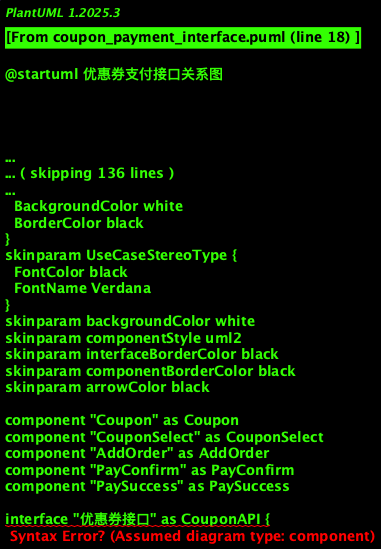

The diagram above was rendered by PlantUML. Its source (embedded in the PNG):
@startuml 优惠券支付接口关系图

!theme plain
skinparam backgroundColor white
skinparam componentStyle uml2
skinparam interfaceBorderColor black
skinparam componentBorderColor black
skinparam arrowColor black

' 前端组件
component "Coupon" as Coupon
component "CouponSelect" as CouponSelect
component "AddOrder" as AddOrder
component "PayConfirm" as PayConfirm
component "PaySuccess" as PaySuccess

' API接口
interface "优惠券接口" as CouponAPI {
  getCouponListApi()
  getAvailableCouponsApi()
  useCouponApi()
}

interface "支付接口" as PaymentAPI {
  createPaymentApi()
  getPaymentStatusApi()
  completePaymentApi()
}

' 后端服务
component "优惠券服务" as CouponService {
  [优惠券管理]
  [优惠券使用]
  [优惠券发放]
}

component "支付服务" as PaymentService {
  [支付处理]
  [支付状态管理]
  [支付通知处理]
}

database "优惠券数据库" as CouponDB
database "支付数据库" as PaymentDB

' 连接关系
Coupon --> CouponAPI : 获取优惠券列表
CouponSelect --> CouponAPI : 获取可用优惠券
AddOrder --> CouponAPI : 使用优惠券
PayConfirm --> PaymentAPI : 创建支付
PaySuccess --> PaymentAPI : 获取支付状态

CouponAPI --> CouponService
PaymentAPI --> PaymentService

CouponService --> CouponDB
PaymentService --> PaymentDB

' 组件间关系
AddOrder --> CouponSelect : 选择优惠券
AddOrder --> PayConfirm : 提交订单
PayConfirm --> PaySuccess : 支付成功

footer "美俊外卖系统 - 优惠券支付接口关系图"

@enduml